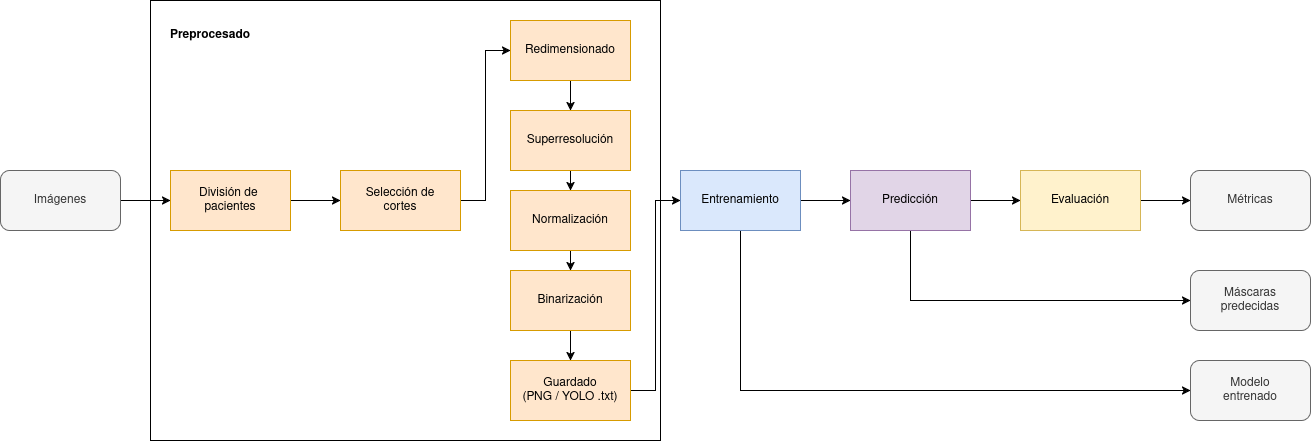

The diagram above was exported from draw.io. Its source (the exported page's mxGraphModel, read from the mxfile embedded in the PNG):
<mxGraphModel dx="1029" dy="571" grid="1" gridSize="10" guides="1" tooltips="1" connect="1" arrows="1" fold="1" page="1" pageScale="1" pageWidth="827" pageHeight="1169" math="0" shadow="0">
  <root>
    <mxCell id="0" />
    <mxCell id="1" parent="0" />
    <mxCell id="QG4f3VFxM7A-86AheU4C-15" style="edgeStyle=orthogonalEdgeStyle;rounded=0;orthogonalLoop=1;jettySize=auto;html=1;" edge="1" parent="1" source="QG4f3VFxM7A-86AheU4C-1" target="QG4f3VFxM7A-86AheU4C-2">
      <mxGeometry relative="1" as="geometry" />
    </mxCell>
    <mxCell id="QG4f3VFxM7A-86AheU4C-1" value="Imágenes" style="rounded=1;whiteSpace=wrap;html=1;fillColor=#f5f5f5;fontColor=#333333;strokeColor=#666666;" vertex="1" parent="1">
      <mxGeometry x="100" y="230" width="120" height="60" as="geometry" />
    </mxCell>
    <mxCell id="QG4f3VFxM7A-86AheU4C-16" style="edgeStyle=orthogonalEdgeStyle;rounded=0;orthogonalLoop=1;jettySize=auto;html=1;" edge="1" parent="1" source="QG4f3VFxM7A-86AheU4C-2" target="QG4f3VFxM7A-86AheU4C-3">
      <mxGeometry relative="1" as="geometry" />
    </mxCell>
    <mxCell id="QG4f3VFxM7A-86AheU4C-2" value="&lt;div&gt;División de&amp;nbsp;&lt;/div&gt;&lt;div&gt;pacientes&lt;/div&gt;" style="rounded=0;whiteSpace=wrap;html=1;fillColor=#ffe6cc;strokeColor=#d79b00;" vertex="1" parent="1">
      <mxGeometry x="270" y="230" width="120" height="60" as="geometry" />
    </mxCell>
    <mxCell id="QG4f3VFxM7A-86AheU4C-17" style="edgeStyle=orthogonalEdgeStyle;rounded=0;orthogonalLoop=1;jettySize=auto;html=1;entryX=0;entryY=0.5;entryDx=0;entryDy=0;" edge="1" parent="1" source="QG4f3VFxM7A-86AheU4C-3" target="QG4f3VFxM7A-86AheU4C-4">
      <mxGeometry relative="1" as="geometry" />
    </mxCell>
    <mxCell id="QG4f3VFxM7A-86AheU4C-3" value="&lt;div&gt;Selección de&lt;/div&gt;&lt;div&gt;cortes&lt;/div&gt;" style="rounded=0;whiteSpace=wrap;html=1;fillColor=#ffe6cc;strokeColor=#d79b00;" vertex="1" parent="1">
      <mxGeometry x="440" y="230" width="120" height="60" as="geometry" />
    </mxCell>
    <mxCell id="QG4f3VFxM7A-86AheU4C-18" style="edgeStyle=orthogonalEdgeStyle;rounded=0;orthogonalLoop=1;jettySize=auto;html=1;entryX=0.5;entryY=0;entryDx=0;entryDy=0;" edge="1" parent="1" source="QG4f3VFxM7A-86AheU4C-4" target="QG4f3VFxM7A-86AheU4C-5">
      <mxGeometry relative="1" as="geometry" />
    </mxCell>
    <mxCell id="QG4f3VFxM7A-86AheU4C-4" value="Redimensionado" style="rounded=0;whiteSpace=wrap;html=1;fillColor=#ffe6cc;strokeColor=#d79b00;" vertex="1" parent="1">
      <mxGeometry x="610" y="80" width="120" height="60" as="geometry" />
    </mxCell>
    <mxCell id="QG4f3VFxM7A-86AheU4C-19" style="edgeStyle=orthogonalEdgeStyle;rounded=0;orthogonalLoop=1;jettySize=auto;html=1;entryX=0.5;entryY=0;entryDx=0;entryDy=0;" edge="1" parent="1" source="QG4f3VFxM7A-86AheU4C-5" target="QG4f3VFxM7A-86AheU4C-6">
      <mxGeometry relative="1" as="geometry" />
    </mxCell>
    <mxCell id="QG4f3VFxM7A-86AheU4C-5" value="Superresolución" style="rounded=0;whiteSpace=wrap;html=1;fillColor=#ffe6cc;strokeColor=#d79b00;" vertex="1" parent="1">
      <mxGeometry x="610" y="170" width="120" height="60" as="geometry" />
    </mxCell>
    <mxCell id="QG4f3VFxM7A-86AheU4C-20" style="edgeStyle=orthogonalEdgeStyle;rounded=0;orthogonalLoop=1;jettySize=auto;html=1;entryX=0.5;entryY=0;entryDx=0;entryDy=0;" edge="1" parent="1" source="QG4f3VFxM7A-86AheU4C-6" target="QG4f3VFxM7A-86AheU4C-7">
      <mxGeometry relative="1" as="geometry" />
    </mxCell>
    <mxCell id="QG4f3VFxM7A-86AheU4C-6" value="Normalización" style="rounded=0;whiteSpace=wrap;html=1;fillColor=#ffe6cc;strokeColor=#d79b00;" vertex="1" parent="1">
      <mxGeometry x="610" y="250" width="120" height="60" as="geometry" />
    </mxCell>
    <mxCell id="QG4f3VFxM7A-86AheU4C-21" style="edgeStyle=orthogonalEdgeStyle;rounded=0;orthogonalLoop=1;jettySize=auto;html=1;entryX=0.5;entryY=0;entryDx=0;entryDy=0;" edge="1" parent="1" source="QG4f3VFxM7A-86AheU4C-7" target="QG4f3VFxM7A-86AheU4C-8">
      <mxGeometry relative="1" as="geometry" />
    </mxCell>
    <mxCell id="QG4f3VFxM7A-86AheU4C-7" value="Binarización" style="rounded=0;whiteSpace=wrap;html=1;fillColor=#ffe6cc;strokeColor=#d79b00;" vertex="1" parent="1">
      <mxGeometry x="610" y="330" width="120" height="60" as="geometry" />
    </mxCell>
    <mxCell id="QG4f3VFxM7A-86AheU4C-22" style="edgeStyle=orthogonalEdgeStyle;rounded=0;orthogonalLoop=1;jettySize=auto;html=1;entryX=0;entryY=0.5;entryDx=0;entryDy=0;" edge="1" parent="1" source="QG4f3VFxM7A-86AheU4C-8" target="QG4f3VFxM7A-86AheU4C-9">
      <mxGeometry relative="1" as="geometry" />
    </mxCell>
    <mxCell id="QG4f3VFxM7A-86AheU4C-8" value="&lt;div&gt;Guardado&lt;/div&gt;&lt;div&gt;(PNG / YOLO .txt)&lt;/div&gt;" style="rounded=0;whiteSpace=wrap;html=1;fillColor=#ffe6cc;strokeColor=#d79b00;" vertex="1" parent="1">
      <mxGeometry x="610" y="420" width="120" height="60" as="geometry" />
    </mxCell>
    <mxCell id="QG4f3VFxM7A-86AheU4C-23" style="edgeStyle=orthogonalEdgeStyle;rounded=0;orthogonalLoop=1;jettySize=auto;html=1;" edge="1" parent="1" source="QG4f3VFxM7A-86AheU4C-9" target="QG4f3VFxM7A-86AheU4C-10">
      <mxGeometry relative="1" as="geometry" />
    </mxCell>
    <mxCell id="QG4f3VFxM7A-86AheU4C-28" style="edgeStyle=orthogonalEdgeStyle;rounded=0;orthogonalLoop=1;jettySize=auto;html=1;entryX=0;entryY=0.5;entryDx=0;entryDy=0;" edge="1" parent="1" source="QG4f3VFxM7A-86AheU4C-9" target="QG4f3VFxM7A-86AheU4C-14">
      <mxGeometry relative="1" as="geometry">
        <Array as="points">
          <mxPoint x="840" y="450" />
        </Array>
      </mxGeometry>
    </mxCell>
    <mxCell id="QG4f3VFxM7A-86AheU4C-9" value="Entrenamiento" style="rounded=0;whiteSpace=wrap;html=1;fillColor=#dae8fc;strokeColor=#6c8ebf;" vertex="1" parent="1">
      <mxGeometry x="780" y="230" width="120" height="60" as="geometry" />
    </mxCell>
    <mxCell id="QG4f3VFxM7A-86AheU4C-24" style="edgeStyle=orthogonalEdgeStyle;rounded=0;orthogonalLoop=1;jettySize=auto;html=1;" edge="1" parent="1" source="QG4f3VFxM7A-86AheU4C-10" target="QG4f3VFxM7A-86AheU4C-11">
      <mxGeometry relative="1" as="geometry" />
    </mxCell>
    <mxCell id="QG4f3VFxM7A-86AheU4C-27" style="edgeStyle=orthogonalEdgeStyle;rounded=0;orthogonalLoop=1;jettySize=auto;html=1;entryX=0;entryY=0.5;entryDx=0;entryDy=0;" edge="1" parent="1" source="QG4f3VFxM7A-86AheU4C-10" target="QG4f3VFxM7A-86AheU4C-13">
      <mxGeometry relative="1" as="geometry">
        <Array as="points">
          <mxPoint x="1010" y="360" />
        </Array>
      </mxGeometry>
    </mxCell>
    <mxCell id="QG4f3VFxM7A-86AheU4C-10" value="Predicción" style="rounded=0;whiteSpace=wrap;html=1;fillColor=#e1d5e7;strokeColor=#9673a6;" vertex="1" parent="1">
      <mxGeometry x="950" y="230" width="120" height="60" as="geometry" />
    </mxCell>
    <mxCell id="QG4f3VFxM7A-86AheU4C-26" style="edgeStyle=orthogonalEdgeStyle;rounded=0;orthogonalLoop=1;jettySize=auto;html=1;" edge="1" parent="1" source="QG4f3VFxM7A-86AheU4C-11" target="QG4f3VFxM7A-86AheU4C-12">
      <mxGeometry relative="1" as="geometry" />
    </mxCell>
    <mxCell id="QG4f3VFxM7A-86AheU4C-11" value="Evaluación" style="rounded=0;whiteSpace=wrap;html=1;fillColor=#fff2cc;strokeColor=#d6b656;" vertex="1" parent="1">
      <mxGeometry x="1120" y="230" width="120" height="60" as="geometry" />
    </mxCell>
    <mxCell id="QG4f3VFxM7A-86AheU4C-12" value="Métricas" style="rounded=1;whiteSpace=wrap;html=1;fillColor=#f5f5f5;fontColor=#333333;strokeColor=#666666;" vertex="1" parent="1">
      <mxGeometry x="1290" y="230" width="120" height="60" as="geometry" />
    </mxCell>
    <mxCell id="QG4f3VFxM7A-86AheU4C-13" value="&lt;div&gt;Máscaras&lt;/div&gt;&lt;div&gt;predecidas&lt;/div&gt;" style="rounded=1;whiteSpace=wrap;html=1;fillColor=#f5f5f5;fontColor=#333333;strokeColor=#666666;" vertex="1" parent="1">
      <mxGeometry x="1290" y="330" width="120" height="60" as="geometry" />
    </mxCell>
    <mxCell id="QG4f3VFxM7A-86AheU4C-14" value="&lt;div&gt;Modelo&lt;/div&gt;&lt;div&gt;entrenado&lt;/div&gt;" style="rounded=1;whiteSpace=wrap;html=1;fillColor=#f5f5f5;fontColor=#333333;strokeColor=#666666;" vertex="1" parent="1">
      <mxGeometry x="1290" y="420" width="120" height="60" as="geometry" />
    </mxCell>
    <mxCell id="QG4f3VFxM7A-86AheU4C-29" value="" style="rounded=0;whiteSpace=wrap;html=1;fillColor=none;" vertex="1" parent="1">
      <mxGeometry x="250" y="60" width="510" height="440" as="geometry" />
    </mxCell>
    <mxCell id="QG4f3VFxM7A-86AheU4C-30" value="Preprocesado" style="text;html=1;align=center;verticalAlign=middle;whiteSpace=wrap;rounded=0;fontStyle=1" vertex="1" parent="1">
      <mxGeometry x="280" y="80" width="60" height="30" as="geometry" />
    </mxCell>
  </root>
</mxGraphModel>